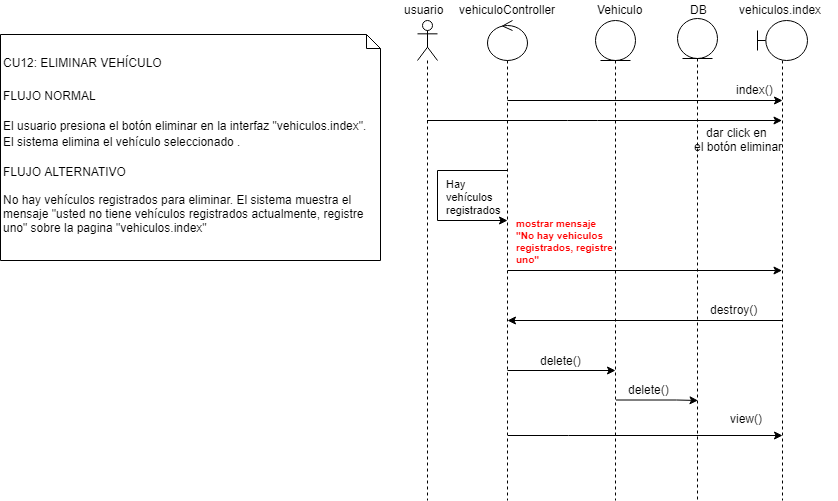

The diagram above was exported from draw.io. Its source (the exported page's mxGraphModel, read from the mxfile embedded in the PNG):
<mxGraphModel dx="1661" dy="649" grid="1" gridSize="10" guides="1" tooltips="1" connect="1" arrows="1" fold="1" page="1" pageScale="1" pageWidth="827" pageHeight="1169" math="0" shadow="0">
  <root>
    <mxCell id="b9XHbB6qJQNCqFfy8lXa-0" />
    <mxCell id="b9XHbB6qJQNCqFfy8lXa-1" parent="b9XHbB6qJQNCqFfy8lXa-0" />
    <mxCell id="b9XHbB6qJQNCqFfy8lXa-2" value="&lt;h2&gt;&lt;a name=&quot;_Toc10747385&quot;&gt;&lt;span lang=&quot;es&quot; style=&quot;font-weight: normal&quot;&gt;&lt;font style=&quot;font-size: 12px&quot;&gt;CU12: ELIMINAR VEHÍCULO&lt;/font&gt;&lt;/span&gt;&lt;/a&gt;&lt;/h2&gt;&lt;h3 dir=&quot;ltr&quot;&gt;&lt;span style=&quot;font-weight: normal&quot;&gt;&lt;font style=&quot;font-size: 12px&quot;&gt;FLUJO NORMAL&lt;/font&gt;&lt;/span&gt;&lt;/h3&gt;&lt;h3&gt;&lt;span id=&quot;docs-internal-guid-f5df6b03-7fff-7def-9696-e19e13780926&quot; style=&quot;font-weight: normal&quot;&gt;&lt;p dir=&quot;ltr&quot;&gt;&lt;font style=&quot;font-size: 12px&quot;&gt;El usuario presiona el botón eliminar en la interfaz &quot;vehiculos.index&quot;. El sistema elimina el vehículo seleccionado .&lt;/font&gt;&lt;/p&gt;&lt;/span&gt;&lt;/h3&gt;&lt;h3 dir=&quot;ltr&quot;&gt;&lt;span style=&quot;font-weight: normal&quot;&gt;&lt;font style=&quot;font-size: 12px&quot;&gt;FLUJO ALTERNATIVO&lt;/font&gt;&lt;/span&gt;&lt;/h3&gt;&lt;div&gt;&lt;span style=&quot;font-weight: normal&quot;&gt;&lt;font style=&quot;font-size: 12px&quot;&gt;No hay vehículos registrados para eliminar. El sistema muestra el mensaje &quot;usted no tiene vehículos registrados actualmente, registre uno&quot; sobre la pagina &quot;vehiculos.index&quot;&lt;/font&gt;&lt;/span&gt;&lt;/div&gt;&lt;h3 dir=&quot;ltr&quot;&gt;&lt;br&gt;&lt;/h3&gt;" style="shape=note;whiteSpace=wrap;html=1;size=14;verticalAlign=top;align=left;spacingTop=-6;fontSize=12;" parent="b9XHbB6qJQNCqFfy8lXa-1" vertex="1">
      <mxGeometry x="33" y="34" width="380" height="226" as="geometry" />
    </mxCell>
    <mxCell id="e9TGdLTfuOnPYux9_D9x-0" style="edgeStyle=none;rounded=0;orthogonalLoop=1;jettySize=auto;html=1;" parent="b9XHbB6qJQNCqFfy8lXa-1" source="HbLcYPWUHLK3BwEdon-5-0" target="exyLoWz14MqhsDVvOG2k-0" edge="1">
      <mxGeometry relative="1" as="geometry">
        <Array as="points">
          <mxPoint x="600" y="120" />
          <mxPoint x="630" y="120" />
        </Array>
      </mxGeometry>
    </mxCell>
    <mxCell id="HbLcYPWUHLK3BwEdon-5-0" value="" style="shape=umlLifeline;participant=umlActor;perimeter=lifelinePerimeter;whiteSpace=wrap;html=1;container=1;collapsible=0;recursiveResize=0;verticalAlign=top;spacingTop=36;labelBackgroundColor=#ffffff;outlineConnect=0;fontSize=12;align=center;" parent="b9XHbB6qJQNCqFfy8lXa-1" vertex="1">
      <mxGeometry x="450" y="20" width="20" height="480" as="geometry" />
    </mxCell>
    <mxCell id="HbLcYPWUHLK3BwEdon-5-1" value="usuario" style="text;html=1;resizable=0;points=[];autosize=1;align=left;verticalAlign=top;spacingTop=-4;fontSize=12;" parent="b9XHbB6qJQNCqFfy8lXa-1" vertex="1">
      <mxGeometry x="435" width="50" height="20" as="geometry" />
    </mxCell>
    <mxCell id="MeQqMCBy-t9ZKuQnxOX3-0" style="edgeStyle=none;rounded=0;orthogonalLoop=1;jettySize=auto;html=1;" parent="b9XHbB6qJQNCqFfy8lXa-1" edge="1">
      <mxGeometry relative="1" as="geometry">
        <Array as="points">
          <mxPoint x="600.5" y="370" />
        </Array>
        <mxPoint x="540" y="370" as="sourcePoint" />
        <mxPoint x="648" y="370" as="targetPoint" />
      </mxGeometry>
    </mxCell>
    <mxCell id="iI6ur1mhxAA-9N5QsXqZ-0" value="" style="shape=umlLifeline;participant=umlControl;perimeter=lifelinePerimeter;whiteSpace=wrap;html=1;container=1;collapsible=0;recursiveResize=0;verticalAlign=top;spacingTop=36;labelBackgroundColor=#ffffff;outlineConnect=0;fontSize=12;align=center;" parent="b9XHbB6qJQNCqFfy8lXa-1" vertex="1">
      <mxGeometry x="520" y="20" width="40" height="480" as="geometry" />
    </mxCell>
    <mxCell id="iI6ur1mhxAA-9N5QsXqZ-1" value="vehiculoController" style="text;html=1;resizable=0;points=[];autosize=1;align=left;verticalAlign=top;spacingTop=-4;fontSize=12;" parent="b9XHbB6qJQNCqFfy8lXa-1" vertex="1">
      <mxGeometry x="490" width="120" height="20" as="geometry" />
    </mxCell>
    <mxCell id="d-laox3ACai896Q8COPg-0" value="" style="shape=umlLifeline;participant=umlEntity;perimeter=lifelinePerimeter;whiteSpace=wrap;html=1;container=1;collapsible=0;recursiveResize=0;verticalAlign=top;spacingTop=36;labelBackgroundColor=#ffffff;outlineConnect=0;fontSize=12;align=center;" parent="b9XHbB6qJQNCqFfy8lXa-1" vertex="1">
      <mxGeometry x="628" y="20" width="40" height="480" as="geometry" />
    </mxCell>
    <mxCell id="d-laox3ACai896Q8COPg-1" value="Vehiculo" style="text;html=1;resizable=0;points=[];autosize=1;align=left;verticalAlign=top;spacingTop=-4;fontSize=12;" parent="b9XHbB6qJQNCqFfy8lXa-1" vertex="1">
      <mxGeometry x="628" width="60" height="20" as="geometry" />
    </mxCell>
    <mxCell id="4s-aOQunFhh8MB7Xx09I-0" value="" style="shape=umlLifeline;participant=umlEntity;perimeter=lifelinePerimeter;whiteSpace=wrap;html=1;container=1;collapsible=0;recursiveResize=0;verticalAlign=top;spacingTop=36;labelBackgroundColor=#ffffff;outlineConnect=0;fontSize=12;align=center;" parent="b9XHbB6qJQNCqFfy8lXa-1" vertex="1">
      <mxGeometry x="710" y="18" width="40" height="482" as="geometry" />
    </mxCell>
    <mxCell id="4s-aOQunFhh8MB7Xx09I-1" value="DB" style="text;html=1;resizable=0;points=[];autosize=1;align=left;verticalAlign=top;spacingTop=-4;fontSize=12;" parent="b9XHbB6qJQNCqFfy8lXa-1" vertex="1">
      <mxGeometry x="721" width="30" height="20" as="geometry" />
    </mxCell>
    <mxCell id="f-ROS6RpunOv3WHsh76r-0" style="edgeStyle=none;rounded=0;orthogonalLoop=1;jettySize=auto;html=1;" parent="b9XHbB6qJQNCqFfy8lXa-1" edge="1">
      <mxGeometry relative="1" as="geometry">
        <Array as="points">
          <mxPoint x="570.5" y="320" />
        </Array>
        <mxPoint x="815" y="320" as="sourcePoint" />
        <mxPoint x="540" y="320" as="targetPoint" />
      </mxGeometry>
    </mxCell>
    <mxCell id="exyLoWz14MqhsDVvOG2k-0" value="" style="shape=umlLifeline;participant=umlBoundary;perimeter=lifelinePerimeter;whiteSpace=wrap;html=1;container=1;collapsible=0;recursiveResize=0;verticalAlign=top;spacingTop=36;labelBackgroundColor=#ffffff;outlineConnect=0;fontSize=12;align=center;" parent="b9XHbB6qJQNCqFfy8lXa-1" vertex="1">
      <mxGeometry x="790" y="20" width="50" height="480" as="geometry" />
    </mxCell>
    <mxCell id="exyLoWz14MqhsDVvOG2k-1" value="vehiculos.index" style="text;html=1;resizable=0;points=[];autosize=1;align=left;verticalAlign=top;spacingTop=-4;fontSize=12;" parent="b9XHbB6qJQNCqFfy8lXa-1" vertex="1">
      <mxGeometry x="770" width="100" height="20" as="geometry" />
    </mxCell>
    <mxCell id="e9TGdLTfuOnPYux9_D9x-1" value="dar click en&amp;nbsp;&lt;br&gt;el botón eliminar" style="text;html=1;resizable=0;points=[];autosize=1;align=center;verticalAlign=top;spacingTop=-4;" parent="b9XHbB6qJQNCqFfy8lXa-1" vertex="1">
      <mxGeometry x="721" y="123" width="100" height="30" as="geometry" />
    </mxCell>
    <mxCell id="f-ROS6RpunOv3WHsh76r-1" value="destroy()" style="text;html=1;resizable=0;points=[];autosize=1;align=left;verticalAlign=top;spacingTop=-4;" parent="b9XHbB6qJQNCqFfy8lXa-1" vertex="1">
      <mxGeometry x="740.5" y="300" width="60" height="20" as="geometry" />
    </mxCell>
    <mxCell id="MeQqMCBy-t9ZKuQnxOX3-1" value="delete()" style="text;html=1;resizable=0;points=[];autosize=1;align=left;verticalAlign=top;spacingTop=-4;" parent="b9XHbB6qJQNCqFfy8lXa-1" vertex="1">
      <mxGeometry x="570.5" y="351" width="60" height="20" as="geometry" />
    </mxCell>
    <mxCell id="XKNEZQtJBVmOpgdUJbdh-0" style="edgeStyle=none;rounded=0;orthogonalLoop=1;jettySize=auto;html=1;" parent="b9XHbB6qJQNCqFfy8lXa-1" edge="1">
      <mxGeometry relative="1" as="geometry">
        <Array as="points">
          <mxPoint x="600.5" y="100" />
          <mxPoint x="630.5" y="100" />
        </Array>
        <mxPoint x="540" y="100" as="sourcePoint" />
        <mxPoint x="815" y="100" as="targetPoint" />
      </mxGeometry>
    </mxCell>
    <mxCell id="XKNEZQtJBVmOpgdUJbdh-1" value="index()" style="text;html=1;resizable=0;points=[];autosize=1;align=left;verticalAlign=top;spacingTop=-4;" parent="b9XHbB6qJQNCqFfy8lXa-1" vertex="1">
      <mxGeometry x="767" y="80" width="50" height="20" as="geometry" />
    </mxCell>
    <mxCell id="XKNEZQtJBVmOpgdUJbdh-2" value="delete()" style="text;html=1;resizable=0;points=[];autosize=1;align=left;verticalAlign=top;spacingTop=-4;" parent="b9XHbB6qJQNCqFfy8lXa-1" vertex="1">
      <mxGeometry x="658.5" y="380" width="60" height="20" as="geometry" />
    </mxCell>
    <mxCell id="XKNEZQtJBVmOpgdUJbdh-5" style="edgeStyle=none;rounded=0;orthogonalLoop=1;jettySize=auto;html=1;" parent="b9XHbB6qJQNCqFfy8lXa-1" edge="1">
      <mxGeometry relative="1" as="geometry">
        <Array as="points">
          <mxPoint x="709" y="399.5" />
        </Array>
        <mxPoint x="648.5" y="399.5" as="sourcePoint" />
        <mxPoint x="730.5" y="400" as="targetPoint" />
      </mxGeometry>
    </mxCell>
    <mxCell id="ghFC-_xXr5TaRDJhWOEB-0" style="edgeStyle=none;rounded=0;orthogonalLoop=1;jettySize=auto;html=1;" parent="b9XHbB6qJQNCqFfy8lXa-1" edge="1">
      <mxGeometry relative="1" as="geometry">
        <Array as="points">
          <mxPoint x="601" y="435" />
        </Array>
        <mxPoint x="540.5" y="435" as="sourcePoint" />
        <mxPoint x="815" y="435" as="targetPoint" />
      </mxGeometry>
    </mxCell>
    <mxCell id="ghFC-_xXr5TaRDJhWOEB-1" value="view()" style="text;html=1;resizable=0;points=[];autosize=1;align=left;verticalAlign=top;spacingTop=-4;fontColor=none;" parent="b9XHbB6qJQNCqFfy8lXa-1" vertex="1">
      <mxGeometry x="760.5" y="409" width="50" height="20" as="geometry" />
    </mxCell>
    <mxCell id="pqbHZZ_3wt22ieQF9gZw-0" style="edgeStyle=orthogonalEdgeStyle;rounded=0;orthogonalLoop=1;jettySize=auto;html=1;" parent="b9XHbB6qJQNCqFfy8lXa-1" edge="1">
      <mxGeometry relative="1" as="geometry">
        <mxPoint x="540" y="170" as="sourcePoint" />
        <mxPoint x="540" y="220" as="targetPoint" />
        <Array as="points">
          <mxPoint x="470" y="170" />
          <mxPoint x="470" y="220" />
        </Array>
      </mxGeometry>
    </mxCell>
    <mxCell id="pqbHZZ_3wt22ieQF9gZw-1" value="Hay &lt;br&gt;vehículos&lt;br style=&quot;font-size: 11px&quot;&gt;registrados" style="text;html=1;resizable=0;points=[];autosize=1;align=left;verticalAlign=top;spacingTop=-4;fontColor=none;fontSize=11;" parent="b9XHbB6qJQNCqFfy8lXa-1" vertex="1">
      <mxGeometry x="477" y="175" width="70" height="40" as="geometry" />
    </mxCell>
    <mxCell id="pqbHZZ_3wt22ieQF9gZw-2" style="edgeStyle=none;rounded=0;orthogonalLoop=1;jettySize=auto;html=1;" parent="b9XHbB6qJQNCqFfy8lXa-1" edge="1">
      <mxGeometry relative="1" as="geometry">
        <Array as="points">
          <mxPoint x="600.5" y="270" />
        </Array>
        <mxPoint x="540" y="270" as="sourcePoint" />
        <mxPoint x="814.5" y="270" as="targetPoint" />
      </mxGeometry>
    </mxCell>
    <mxCell id="pqbHZZ_3wt22ieQF9gZw-3" value="&lt;b style=&quot;font-size: 10px;&quot;&gt;&lt;font color=&quot;#ff0000&quot; style=&quot;font-size: 10px;&quot;&gt;mostrar mensaje&lt;br style=&quot;font-size: 10px;&quot;&gt;&quot;No hay vehiculos&lt;br style=&quot;font-size: 10px;&quot;&gt;registrados, registre&lt;br style=&quot;font-size: 10px;&quot;&gt;uno&quot;&lt;/font&gt;&lt;/b&gt;" style="text;html=1;resizable=0;points=[];autosize=1;align=left;verticalAlign=top;spacingTop=-4;fontSize=10;fontColor=none;" parent="b9XHbB6qJQNCqFfy8lXa-1" vertex="1">
      <mxGeometry x="547" y="215" width="120" height="50" as="geometry" />
    </mxCell>
  </root>
</mxGraphModel>